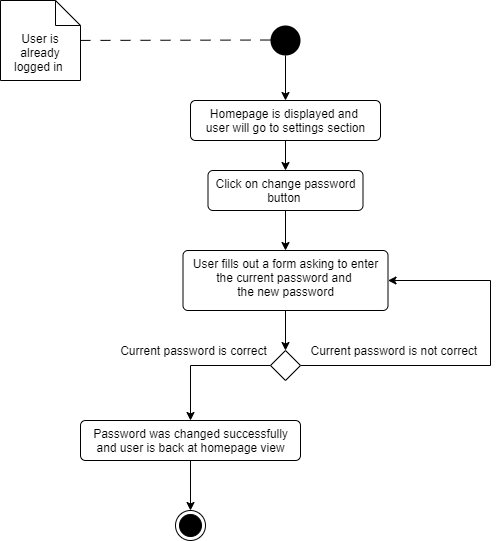

The diagram above was exported from draw.io. Its source (the exported page's mxGraphModel, read from the mxfile embedded in the PNG):
<mxGraphModel dx="1038" dy="579" grid="1" gridSize="10" guides="1" tooltips="1" connect="1" arrows="1" fold="1" page="1" pageScale="1" pageWidth="850" pageHeight="1100" math="0" shadow="0">
  <root>
    <mxCell id="0" />
    <mxCell id="1" parent="0" />
    <mxCell id="yt58wIbUgKz-54mj8lfr-1" value="User is already logged in&amp;nbsp;" style="shape=note2;boundedLbl=1;whiteSpace=wrap;html=1;size=25;verticalAlign=top;align=center;" vertex="1" parent="1">
      <mxGeometry x="40" y="40" width="80" height="80" as="geometry" />
    </mxCell>
    <mxCell id="yt58wIbUgKz-54mj8lfr-2" value="" style="endArrow=none;startArrow=none;endFill=0;startFill=0;endSize=8;html=1;verticalAlign=bottom;dashed=1;labelBackgroundColor=none;dashPattern=10 10;" edge="1" parent="1" source="yt58wIbUgKz-54mj8lfr-1">
      <mxGeometry width="160" relative="1" as="geometry">
        <mxPoint x="200" y="79.5" as="sourcePoint" />
        <mxPoint x="320" y="79.5" as="targetPoint" />
      </mxGeometry>
    </mxCell>
    <mxCell id="yt58wIbUgKz-54mj8lfr-6" style="edgeStyle=orthogonalEdgeStyle;rounded=0;orthogonalLoop=1;jettySize=auto;html=1;exitX=0.5;exitY=1;exitDx=0;exitDy=0;entryX=0.5;entryY=0;entryDx=0;entryDy=0;" edge="1" parent="1" source="yt58wIbUgKz-54mj8lfr-4" target="yt58wIbUgKz-54mj8lfr-5">
      <mxGeometry relative="1" as="geometry" />
    </mxCell>
    <mxCell id="yt58wIbUgKz-54mj8lfr-4" value="" style="ellipse;fillColor=#000000;strokeColor=none;" vertex="1" parent="1">
      <mxGeometry x="310" y="65" width="30" height="30" as="geometry" />
    </mxCell>
    <mxCell id="yt58wIbUgKz-54mj8lfr-8" style="edgeStyle=orthogonalEdgeStyle;rounded=0;orthogonalLoop=1;jettySize=auto;html=1;exitX=0.5;exitY=1;exitDx=0;exitDy=0;entryX=0.5;entryY=0;entryDx=0;entryDy=0;" edge="1" parent="1" source="yt58wIbUgKz-54mj8lfr-5" target="yt58wIbUgKz-54mj8lfr-7">
      <mxGeometry relative="1" as="geometry" />
    </mxCell>
    <mxCell id="yt58wIbUgKz-54mj8lfr-5" value="Homepage is displayed and&amp;nbsp;&lt;br&gt;user will go to settings section" style="html=1;align=center;verticalAlign=top;rounded=1;absoluteArcSize=1;arcSize=10;dashed=0;" vertex="1" parent="1">
      <mxGeometry x="230" y="140" width="190" height="40" as="geometry" />
    </mxCell>
    <mxCell id="yt58wIbUgKz-54mj8lfr-10" style="edgeStyle=orthogonalEdgeStyle;rounded=0;orthogonalLoop=1;jettySize=auto;html=1;exitX=0.5;exitY=1;exitDx=0;exitDy=0;entryX=0.5;entryY=0;entryDx=0;entryDy=0;" edge="1" parent="1" source="yt58wIbUgKz-54mj8lfr-7" target="yt58wIbUgKz-54mj8lfr-9">
      <mxGeometry relative="1" as="geometry" />
    </mxCell>
    <mxCell id="yt58wIbUgKz-54mj8lfr-7" value="Click on change password&lt;br&gt;button&amp;nbsp;" style="html=1;align=center;verticalAlign=top;rounded=1;absoluteArcSize=1;arcSize=10;dashed=0;" vertex="1" parent="1">
      <mxGeometry x="247.5" y="210" width="155" height="40" as="geometry" />
    </mxCell>
    <mxCell id="yt58wIbUgKz-54mj8lfr-12" style="edgeStyle=orthogonalEdgeStyle;rounded=0;orthogonalLoop=1;jettySize=auto;html=1;exitX=0.5;exitY=1;exitDx=0;exitDy=0;entryX=0.5;entryY=0;entryDx=0;entryDy=0;" edge="1" parent="1" source="yt58wIbUgKz-54mj8lfr-9" target="yt58wIbUgKz-54mj8lfr-11">
      <mxGeometry relative="1" as="geometry" />
    </mxCell>
    <mxCell id="yt58wIbUgKz-54mj8lfr-9" value="User fills out a form asking to enter&lt;br&gt;the current password and&amp;nbsp;&lt;br&gt;the new password" style="html=1;align=center;verticalAlign=top;rounded=1;absoluteArcSize=1;arcSize=10;dashed=0;" vertex="1" parent="1">
      <mxGeometry x="222.5" y="290" width="205" height="60" as="geometry" />
    </mxCell>
    <mxCell id="yt58wIbUgKz-54mj8lfr-14" style="edgeStyle=orthogonalEdgeStyle;rounded=0;orthogonalLoop=1;jettySize=auto;html=1;exitX=0;exitY=0.5;exitDx=0;exitDy=0;entryX=0.5;entryY=0;entryDx=0;entryDy=0;" edge="1" parent="1" source="yt58wIbUgKz-54mj8lfr-11" target="yt58wIbUgKz-54mj8lfr-13">
      <mxGeometry relative="1" as="geometry" />
    </mxCell>
    <mxCell id="yt58wIbUgKz-54mj8lfr-15" style="edgeStyle=orthogonalEdgeStyle;rounded=0;orthogonalLoop=1;jettySize=auto;html=1;exitX=1;exitY=0.5;exitDx=0;exitDy=0;entryX=1;entryY=0.5;entryDx=0;entryDy=0;" edge="1" parent="1" source="yt58wIbUgKz-54mj8lfr-11" target="yt58wIbUgKz-54mj8lfr-9">
      <mxGeometry relative="1" as="geometry">
        <Array as="points">
          <mxPoint x="530" y="405" />
          <mxPoint x="530" y="320" />
        </Array>
      </mxGeometry>
    </mxCell>
    <mxCell id="yt58wIbUgKz-54mj8lfr-11" value="" style="rhombus;" vertex="1" parent="1">
      <mxGeometry x="310" y="390" width="30" height="30" as="geometry" />
    </mxCell>
    <mxCell id="yt58wIbUgKz-54mj8lfr-23" style="edgeStyle=orthogonalEdgeStyle;rounded=0;orthogonalLoop=1;jettySize=auto;html=1;exitX=0.5;exitY=1;exitDx=0;exitDy=0;entryX=0.5;entryY=0;entryDx=0;entryDy=0;" edge="1" parent="1" source="yt58wIbUgKz-54mj8lfr-13" target="yt58wIbUgKz-54mj8lfr-16">
      <mxGeometry relative="1" as="geometry" />
    </mxCell>
    <mxCell id="yt58wIbUgKz-54mj8lfr-13" value="Password was changed successfully&lt;br&gt;and user is back at homepage view" style="html=1;align=center;verticalAlign=top;rounded=1;absoluteArcSize=1;arcSize=10;dashed=0;" vertex="1" parent="1">
      <mxGeometry x="120" y="460" width="220" height="40" as="geometry" />
    </mxCell>
    <mxCell id="yt58wIbUgKz-54mj8lfr-16" value="" style="ellipse;html=1;shape=endState;fillColor=#000000;strokeColor=#000000;" vertex="1" parent="1">
      <mxGeometry x="215" y="550" width="30" height="30" as="geometry" />
    </mxCell>
    <mxCell id="yt58wIbUgKz-54mj8lfr-21" value="Current password is correct" style="text;html=1;align=center;verticalAlign=middle;resizable=0;points=[];autosize=1;strokeColor=none;" vertex="1" parent="1">
      <mxGeometry x="152.5" y="380" width="160" height="20" as="geometry" />
    </mxCell>
    <mxCell id="yt58wIbUgKz-54mj8lfr-22" value="Current password is not correct&amp;nbsp;" style="text;html=1;align=center;verticalAlign=middle;resizable=0;points=[];autosize=1;strokeColor=none;" vertex="1" parent="1">
      <mxGeometry x="340" y="380" width="190" height="20" as="geometry" />
    </mxCell>
  </root>
</mxGraphModel>